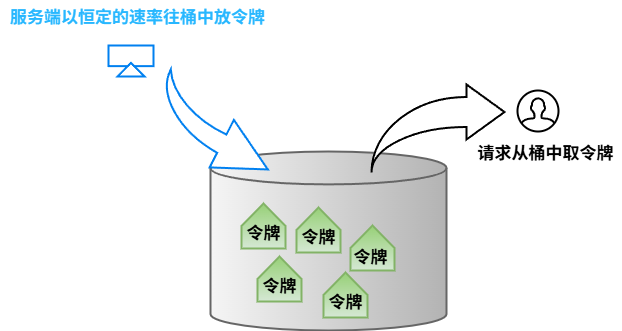

The diagram above was exported from draw.io. Its source (the exported page's mxGraphModel, read from the mxfile embedded in the PNG):
<mxGraphModel dx="1207" dy="713" grid="0" gridSize="10" guides="1" tooltips="1" connect="1" arrows="1" fold="1" page="1" pageScale="1" pageWidth="827" pageHeight="1169" math="0" shadow="0">
  <root>
    <mxCell id="0" />
    <mxCell id="1" parent="0" />
    <mxCell id="dvN0_LdAwqG1niXQjBev-6" value="" style="strokeWidth=2;html=1;shape=mxgraph.flowchart.direct_data;whiteSpace=wrap;rotation=-90;fillColor=#f5f5f5;gradientColor=#b3b3b3;strokeColor=#666666;" vertex="1" parent="1">
      <mxGeometry x="272.5" y="231.5" width="179" height="236" as="geometry" />
    </mxCell>
    <mxCell id="dvN0_LdAwqG1niXQjBev-7" value="" style="verticalLabelPosition=bottom;verticalAlign=top;html=1;shape=offPageConnector;rounded=0;size=0.5;rotation=-180;strokeWidth=2;fillColor=#d5e8d4;gradientColor=#97d077;strokeColor=#82b366;" vertex="1" parent="1">
      <mxGeometry x="384" y="334" width="44" height="45" as="geometry" />
    </mxCell>
    <mxCell id="dvN0_LdAwqG1niXQjBev-8" value="" style="verticalLabelPosition=bottom;verticalAlign=top;html=1;shape=offPageConnector;rounded=0;size=0.5;rotation=-180;strokeWidth=2;fillColor=#d5e8d4;gradientColor=#97d077;strokeColor=#82b366;" vertex="1" parent="1">
      <mxGeometry x="275" y="312" width="44" height="45" as="geometry" />
    </mxCell>
    <mxCell id="dvN0_LdAwqG1niXQjBev-9" value="" style="verticalLabelPosition=bottom;verticalAlign=top;html=1;shape=offPageConnector;rounded=0;size=0.5;rotation=-180;strokeWidth=2;fillColor=#d5e8d4;gradientColor=#97d077;strokeColor=#82b366;" vertex="1" parent="1">
      <mxGeometry x="291" y="365" width="44" height="45" as="geometry" />
    </mxCell>
    <mxCell id="dvN0_LdAwqG1niXQjBev-10" value="" style="verticalLabelPosition=bottom;verticalAlign=top;html=1;shape=offPageConnector;rounded=0;size=0.5;rotation=-180;strokeWidth=2;fillColor=#d5e8d4;gradientColor=#97d077;strokeColor=#82b366;" vertex="1" parent="1">
      <mxGeometry x="330" y="316" width="44" height="45" as="geometry" />
    </mxCell>
    <mxCell id="dvN0_LdAwqG1niXQjBev-11" value="&lt;font style=&quot;font-size: 17px;&quot; face=&quot;Comic Sans MS&quot;&gt;&lt;b&gt;令牌&lt;/b&gt;&lt;/font&gt;" style="text;html=1;align=center;verticalAlign=middle;resizable=0;points=[];autosize=1;strokeColor=none;fillColor=none;" vertex="1" parent="1">
      <mxGeometry x="271" y="325" width="52" height="32" as="geometry" />
    </mxCell>
    <mxCell id="dvN0_LdAwqG1niXQjBev-12" value="&lt;font style=&quot;font-size: 17px;&quot; face=&quot;Comic Sans MS&quot;&gt;&lt;b&gt;令牌&lt;/b&gt;&lt;/font&gt;" style="text;html=1;align=center;verticalAlign=middle;resizable=0;points=[];autosize=1;strokeColor=none;fillColor=none;" vertex="1" parent="1">
      <mxGeometry x="326" y="329" width="52" height="32" as="geometry" />
    </mxCell>
    <mxCell id="dvN0_LdAwqG1niXQjBev-13" value="&lt;font style=&quot;font-size: 17px;&quot; face=&quot;Comic Sans MS&quot;&gt;&lt;b&gt;令牌&lt;/b&gt;&lt;/font&gt;" style="text;html=1;align=center;verticalAlign=middle;resizable=0;points=[];autosize=1;strokeColor=none;fillColor=none;" vertex="1" parent="1">
      <mxGeometry x="378" y="349" width="52" height="32" as="geometry" />
    </mxCell>
    <mxCell id="dvN0_LdAwqG1niXQjBev-14" value="&lt;font style=&quot;font-size: 17px;&quot; face=&quot;Comic Sans MS&quot;&gt;&lt;b&gt;令牌&lt;/b&gt;&lt;/font&gt;" style="text;html=1;align=center;verticalAlign=middle;resizable=0;points=[];autosize=1;strokeColor=none;fillColor=none;" vertex="1" parent="1">
      <mxGeometry x="287" y="378" width="52" height="32" as="geometry" />
    </mxCell>
    <mxCell id="dvN0_LdAwqG1niXQjBev-15" value="" style="verticalLabelPosition=bottom;verticalAlign=top;html=1;shape=offPageConnector;rounded=0;size=0.5;rotation=-180;strokeWidth=2;fillColor=#d5e8d4;gradientColor=#97d077;strokeColor=#82b366;" vertex="1" parent="1">
      <mxGeometry x="357" y="381" width="44" height="45" as="geometry" />
    </mxCell>
    <mxCell id="dvN0_LdAwqG1niXQjBev-16" value="&lt;font style=&quot;font-size: 17px;&quot; face=&quot;Comic Sans MS&quot;&gt;&lt;b&gt;令牌&lt;/b&gt;&lt;/font&gt;" style="text;html=1;align=center;verticalAlign=middle;resizable=0;points=[];autosize=1;strokeColor=none;fillColor=none;" vertex="1" parent="1">
      <mxGeometry x="353" y="394" width="52" height="32" as="geometry" />
    </mxCell>
    <mxCell id="dvN0_LdAwqG1niXQjBev-17" value="" style="html=1;shadow=0;dashed=0;align=center;verticalAlign=middle;shape=mxgraph.arrows2.jumpInArrow;dy=15;dx=38;arrowHead=55;strokeWidth=2;" vertex="1" parent="1">
      <mxGeometry x="405" y="193" width="133" height="88" as="geometry" />
    </mxCell>
    <mxCell id="dvN0_LdAwqG1niXQjBev-18" value="&lt;font face=&quot;Comic Sans MS&quot; style=&quot;font-size: 17px;&quot;&gt;&lt;b&gt;请求从桶中取令牌&lt;/b&gt;&lt;/font&gt;" style="text;html=1;align=center;verticalAlign=middle;resizable=0;points=[];autosize=1;strokeColor=none;fillColor=none;" vertex="1" parent="1">
      <mxGeometry x="502" y="245" width="154" height="32" as="geometry" />
    </mxCell>
    <mxCell id="dvN0_LdAwqG1niXQjBev-19" value="" style="html=1;verticalLabelPosition=bottom;align=center;labelBackgroundColor=#ffffff;verticalAlign=top;strokeWidth=2;strokeColor=#000000;shadow=0;dashed=0;shape=mxgraph.ios7.icons.user;" vertex="1" parent="1">
      <mxGeometry x="551" y="199" width="41" height="41" as="geometry" />
    </mxCell>
    <mxCell id="dvN0_LdAwqG1niXQjBev-21" value="" style="html=1;verticalLabelPosition=bottom;align=center;labelBackgroundColor=#ffffff;verticalAlign=top;strokeWidth=2;strokeColor=#0080F0;shadow=0;dashed=0;shape=mxgraph.ios7.icons.back;rotation=-153;" vertex="1" parent="1">
      <mxGeometry x="181.17" y="203.96" width="132" height="69.76" as="geometry" />
    </mxCell>
    <mxCell id="dvN0_LdAwqG1niXQjBev-23" value="" style="html=1;verticalLabelPosition=bottom;align=center;labelBackgroundColor=#ffffff;verticalAlign=top;strokeWidth=2;strokeColor=#0080F0;shadow=0;dashed=0;shape=mxgraph.ios7.icons.move_to_folder;" vertex="1" parent="1">
      <mxGeometry x="142" y="154" width="45" height="31" as="geometry" />
    </mxCell>
    <mxCell id="dvN0_LdAwqG1niXQjBev-24" value="&lt;font style=&quot;font-size: 17px;&quot; face=&quot;Comic Sans MS&quot;&gt;&lt;b&gt;服务端以恒定的速率往桶中放令牌&lt;/b&gt;&lt;/font&gt;" style="text;html=1;align=center;verticalAlign=middle;resizable=0;points=[];autosize=1;strokeColor=none;fillColor=none;fontColor=#27B7FF;" vertex="1" parent="1">
      <mxGeometry x="34" y="109" width="273" height="32" as="geometry" />
    </mxCell>
  </root>
</mxGraphModel>